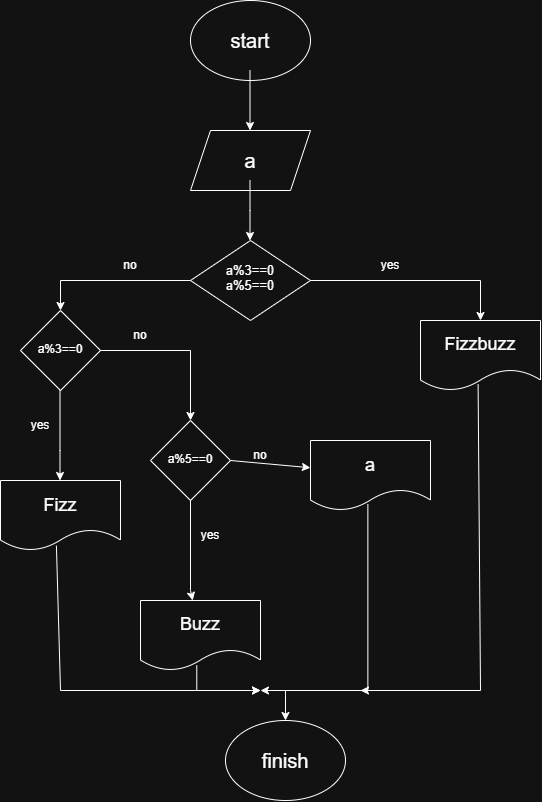

The diagram above was exported from draw.io. Its source (the exported page's mxGraphModel, read from the mxfile embedded in the PNG):
<mxGraphModel dx="1537" dy="839" grid="1" gridSize="10" guides="1" tooltips="1" connect="1" arrows="1" fold="1" page="1" pageScale="1" pageWidth="850" pageHeight="1100" math="0" shadow="0">
  <root>
    <mxCell id="0" />
    <mxCell id="1" parent="0" />
    <mxCell id="z2UaXWkxojS23yjEUCoS-2" parent="1" style="ellipse;whiteSpace=wrap;html=1;shapeInside=1;" value="&lt;font style=&quot;font-size: 20px;&quot;&gt;start&lt;/font&gt;" vertex="1">
      <mxGeometry height="80" width="120" x="330" y="30" as="geometry" />
    </mxCell>
    <mxCell id="z2UaXWkxojS23yjEUCoS-3" parent="1" style="shape=parallelogram;perimeter=parallelogramPerimeter;whiteSpace=wrap;html=1;shapeInside=1;fixedSize=1;" value="&lt;font style=&quot;font-size: 20px;&quot;&gt;a&lt;/font&gt;" vertex="1">
      <mxGeometry height="60" width="120" x="330" y="160" as="geometry" />
    </mxCell>
    <mxCell id="z2UaXWkxojS23yjEUCoS-4" parent="1" style="rhombus;whiteSpace=wrap;html=1;shapeInside=1;" value="&lt;font style=&quot;font-size: 13px;&quot;&gt;&amp;nbsp;a%3==0&amp;nbsp; &amp;nbsp;&lt;span style=&quot;background-color: transparent; color: light-dark(rgb(0, 0, 0), rgb(255, 255, 255));&quot;&gt;a%5==0&lt;/span&gt;&lt;span style=&quot;text-decoration-line: inherit; background-color: transparent; color: light-dark(rgb(0, 0, 0), rgb(255, 255, 255));&quot;&gt;&amp;nbsp;&lt;/span&gt;&lt;/font&gt;&lt;div&gt;&lt;br/&gt;&lt;/div&gt;" vertex="1">
      <mxGeometry height="80" width="120" x="330" y="270" as="geometry" />
    </mxCell>
    <mxCell id="z2UaXWkxojS23yjEUCoS-5" parent="1" style="rhombus;whiteSpace=wrap;html=1;shapeInside=1;" value="a%3==0" vertex="1">
      <mxGeometry height="80" width="80" x="160" y="340" as="geometry" />
    </mxCell>
    <mxCell id="z2UaXWkxojS23yjEUCoS-6" parent="1" style="shape=document;whiteSpace=wrap;html=1;boundedLbl=1;" value="&lt;font style=&quot;font-size: 18px;&quot;&gt;Fizzbuzz&lt;/font&gt;" vertex="1">
      <mxGeometry height="70" width="120" x="560" y="350" as="geometry" />
    </mxCell>
    <mxCell id="z2UaXWkxojS23yjEUCoS-7" parent="1" style="rhombus;whiteSpace=wrap;html=1;shapeInside=1;" value="a%5==0" vertex="1">
      <mxGeometry height="80" width="80" x="290" y="450" as="geometry" />
    </mxCell>
    <mxCell id="z2UaXWkxojS23yjEUCoS-8" parent="1" style="shape=document;whiteSpace=wrap;html=1;boundedLbl=1;" value="&lt;font style=&quot;font-size: 18px;&quot;&gt;a&lt;/font&gt;" vertex="1">
      <mxGeometry height="70" width="120" x="450" y="470" as="geometry" />
    </mxCell>
    <mxCell id="z2UaXWkxojS23yjEUCoS-9" parent="1" style="shape=document;whiteSpace=wrap;html=1;boundedLbl=1;" value="&lt;font style=&quot;font-size: 18px;&quot;&gt;Fizz&lt;/font&gt;" vertex="1">
      <mxGeometry height="70" width="120" x="140" y="510" as="geometry" />
    </mxCell>
    <mxCell id="z2UaXWkxojS23yjEUCoS-10" parent="1" style="shape=document;whiteSpace=wrap;html=1;boundedLbl=1;" value="&lt;font style=&quot;font-size: 18px;&quot;&gt;Buzz&lt;/font&gt;" vertex="1">
      <mxGeometry height="70" width="120" x="280" y="630" as="geometry" />
    </mxCell>
    <mxCell id="z2UaXWkxojS23yjEUCoS-13" edge="1" parent="1" style="endArrow=classic;html=1;rounded=0;strokeColor=default;" value="">
      <mxGeometry height="50" relative="1" width="50" as="geometry">
        <Array as="points" />
        <mxPoint x="389.5" y="100" as="sourcePoint" />
        <mxPoint x="389.5" y="160" as="targetPoint" />
      </mxGeometry>
    </mxCell>
    <mxCell id="z2UaXWkxojS23yjEUCoS-14" edge="1" parent="1" style="endArrow=classic;html=1;rounded=0;strokeColor=default;" value="">
      <mxGeometry height="50" relative="1" width="50" as="geometry">
        <Array as="points">
          <mxPoint x="389.5" y="240" />
        </Array>
        <mxPoint x="389.5" y="210" as="sourcePoint" />
        <mxPoint x="389.5" y="270" as="targetPoint" />
      </mxGeometry>
    </mxCell>
    <mxCell id="z2UaXWkxojS23yjEUCoS-15" edge="1" parent="1" style="endArrow=classic;html=1;rounded=0;strokeColor=default;" value="">
      <mxGeometry height="50" relative="1" width="50" x="0.3333" as="geometry">
        <Array as="points">
          <mxPoint x="199.5" y="480" />
        </Array>
        <mxPoint x="199.5" y="420" as="sourcePoint" />
        <mxPoint x="199.5" y="510" as="targetPoint" />
      </mxGeometry>
    </mxCell>
    <mxCell id="z2UaXWkxojS23yjEUCoS-16" edge="1" parent="1" source="z2UaXWkxojS23yjEUCoS-7" style="endArrow=classic;html=1;rounded=0;strokeColor=default;" target="z2UaXWkxojS23yjEUCoS-10" value="">
      <mxGeometry height="50" relative="1" width="50" x="0.6567" as="geometry">
        <Array as="points">
          <mxPoint x="330" y="620" />
        </Array>
        <mxPoint x="320" y="580" as="sourcePoint" />
        <mxPoint x="320" y="640" as="targetPoint" />
      </mxGeometry>
    </mxCell>
    <mxCell id="z2UaXWkxojS23yjEUCoS-17" edge="1" parent="1" source="z2UaXWkxojS23yjEUCoS-4" style="endArrow=classic;html=1;rounded=0;exitX=1;exitY=0.5;exitDx=0;exitDy=0;entryX=0.5;entryY=0;entryDx=0;entryDy=0;" target="z2UaXWkxojS23yjEUCoS-6" value="">
      <mxGeometry height="50" relative="1" width="50" x="-0.2174" as="geometry">
        <Array as="points">
          <mxPoint x="620" y="310" />
        </Array>
        <mxPoint x="470" y="320" as="sourcePoint" />
        <mxPoint x="620" y="310" as="targetPoint" />
      </mxGeometry>
    </mxCell>
    <mxCell id="z2UaXWkxojS23yjEUCoS-18" edge="1" parent="1" source="z2UaXWkxojS23yjEUCoS-4" style="endArrow=classic;html=1;rounded=0;strokeColor=default;exitX=0;exitY=0.5;exitDx=0;exitDy=0;entryX=0.5;entryY=0;entryDx=0;entryDy=0;" target="z2UaXWkxojS23yjEUCoS-5" value="">
      <mxGeometry height="50" relative="1" width="50" x="0.0973" as="geometry">
        <Array as="points">
          <mxPoint x="200" y="310" />
        </Array>
        <mxPoint x="270" y="310" as="sourcePoint" />
        <mxPoint x="270" y="370" as="targetPoint" />
      </mxGeometry>
    </mxCell>
    <mxCell id="z2UaXWkxojS23yjEUCoS-19" edge="1" parent="1" source="z2UaXWkxojS23yjEUCoS-5" style="endArrow=classic;html=1;rounded=0;strokeColor=default;exitX=1;exitY=0.5;exitDx=0;exitDy=0;entryX=0.5;entryY=0;entryDx=0;entryDy=0;" target="z2UaXWkxojS23yjEUCoS-7" value="">
      <mxGeometry height="50" relative="1" width="50" x="0.1227" as="geometry">
        <Array as="points">
          <mxPoint x="330" y="380" />
        </Array>
        <mxPoint x="290" y="390" as="sourcePoint" />
        <mxPoint x="290" y="450" as="targetPoint" />
      </mxGeometry>
    </mxCell>
    <mxCell id="z2UaXWkxojS23yjEUCoS-20" edge="1" parent="1" source="z2UaXWkxojS23yjEUCoS-7" style="endArrow=classic;html=1;rounded=0;strokeColor=default;exitX=1;exitY=0.5;exitDx=0;exitDy=0;entryX=-0.001;entryY=0.389;entryDx=0;entryDy=0;entryPerimeter=0;" target="z2UaXWkxojS23yjEUCoS-8" value="">
      <mxGeometry height="50" relative="1" width="50" x="-0.1723" as="geometry">
        <Array as="points" />
        <mxPoint x="400" y="480" as="sourcePoint" />
        <mxPoint x="400" y="540" as="targetPoint" />
      </mxGeometry>
    </mxCell>
    <mxCell id="z2UaXWkxojS23yjEUCoS-21" parent="1" style="ellipse;whiteSpace=wrap;html=1;shapeInside=1;" value="&lt;font style=&quot;font-size: 20px;&quot;&gt;finish&lt;/font&gt;" vertex="1">
      <mxGeometry height="80" width="120" x="365" y="750" as="geometry" />
    </mxCell>
    <mxCell id="z2UaXWkxojS23yjEUCoS-22" parent="1" style="text;html=1;whiteSpace=wrap;strokeColor=none;fillColor=none;align=center;verticalAlign=middle;rounded=0;" value="no" vertex="1">
      <mxGeometry height="30" width="60" x="240" y="280" as="geometry" />
    </mxCell>
    <mxCell id="z2UaXWkxojS23yjEUCoS-23" parent="1" style="text;html=1;whiteSpace=wrap;strokeColor=none;fillColor=none;align=center;verticalAlign=middle;rounded=0;" value="yes" vertex="1">
      <mxGeometry height="30" width="60" x="500" y="280" as="geometry" />
    </mxCell>
    <mxCell id="z2UaXWkxojS23yjEUCoS-25" edge="1" parent="1" source="z2UaXWkxojS23yjEUCoS-9" style="endArrow=classic;html=1;rounded=0;exitX=0.466;exitY=0.931;exitDx=0;exitDy=0;exitPerimeter=0;" value="">
      <mxGeometry height="50" relative="1" width="50" as="geometry">
        <Array as="points">
          <mxPoint x="200" y="720" />
        </Array>
        <mxPoint x="160" y="740" as="sourcePoint" />
        <mxPoint x="400" y="720" as="targetPoint" />
      </mxGeometry>
    </mxCell>
    <mxCell id="z2UaXWkxojS23yjEUCoS-26" edge="1" parent="1" source="z2UaXWkxojS23yjEUCoS-10" style="endArrow=classic;html=1;rounded=0;exitX=0.469;exitY=0.927;exitDx=0;exitDy=0;exitPerimeter=0;" value="">
      <mxGeometry height="50" relative="1" width="50" as="geometry">
        <Array as="points">
          <mxPoint x="336.28" y="720" />
        </Array>
        <mxPoint x="320" y="750" as="sourcePoint" />
        <mxPoint x="400" y="720" as="targetPoint" />
      </mxGeometry>
    </mxCell>
    <mxCell id="z2UaXWkxojS23yjEUCoS-27" edge="1" parent="1" source="z2UaXWkxojS23yjEUCoS-8" style="endArrow=classic;html=1;rounded=0;exitX=0.478;exitY=0.911;exitDx=0;exitDy=0;exitPerimeter=0;" value="">
      <mxGeometry height="50" relative="1" width="50" as="geometry">
        <Array as="points">
          <mxPoint x="507.36" y="720" />
        </Array>
        <mxPoint x="520" y="610" as="sourcePoint" />
        <mxPoint x="400" y="720" as="targetPoint" />
      </mxGeometry>
    </mxCell>
    <mxCell id="z2UaXWkxojS23yjEUCoS-28" edge="1" parent="1" source="z2UaXWkxojS23yjEUCoS-6" style="endArrow=classic;html=1;rounded=0;exitX=0.48;exitY=0.908;exitDx=0;exitDy=0;exitPerimeter=0;" value="">
      <mxGeometry height="50" relative="1" width="50" x="-0.0245" as="geometry">
        <Array as="points">
          <mxPoint x="620" y="720" />
        </Array>
        <mxPoint x="550" y="650" as="sourcePoint" />
        <mxPoint x="500" y="720" as="targetPoint" />
      </mxGeometry>
    </mxCell>
    <mxCell id="z2UaXWkxojS23yjEUCoS-29" edge="1" parent="1" style="endArrow=classic;html=1;rounded=0;entryX=0.5;entryY=0;entryDx=0;entryDy=0;" target="z2UaXWkxojS23yjEUCoS-21" value="">
      <mxGeometry height="50" relative="1" width="50" as="geometry">
        <mxPoint x="425" y="720" as="sourcePoint" />
        <mxPoint x="370" y="740" as="targetPoint" />
      </mxGeometry>
    </mxCell>
    <mxCell id="z2UaXWkxojS23yjEUCoS-30" parent="1" style="text;html=1;whiteSpace=wrap;strokeColor=none;fillColor=none;align=center;verticalAlign=middle;rounded=0;" value="yes" vertex="1">
      <mxGeometry height="30" width="60" x="150" y="440" as="geometry" />
    </mxCell>
    <mxCell id="z2UaXWkxojS23yjEUCoS-31" parent="1" style="text;html=1;whiteSpace=wrap;strokeColor=none;fillColor=none;align=center;verticalAlign=middle;rounded=0;" value="no" vertex="1">
      <mxGeometry height="30" width="60" x="250" y="350" as="geometry" />
    </mxCell>
    <mxCell id="z2UaXWkxojS23yjEUCoS-32" parent="1" style="text;html=1;whiteSpace=wrap;strokeColor=none;fillColor=none;align=center;verticalAlign=middle;rounded=0;" value="no" vertex="1">
      <mxGeometry height="30" width="60" x="370" y="470" as="geometry" />
    </mxCell>
    <mxCell id="z2UaXWkxojS23yjEUCoS-33" parent="1" style="text;html=1;whiteSpace=wrap;strokeColor=none;fillColor=none;align=center;verticalAlign=middle;rounded=0;" value="yes" vertex="1">
      <mxGeometry height="30" width="60" x="320" y="550" as="geometry" />
    </mxCell>
  </root>
</mxGraphModel>